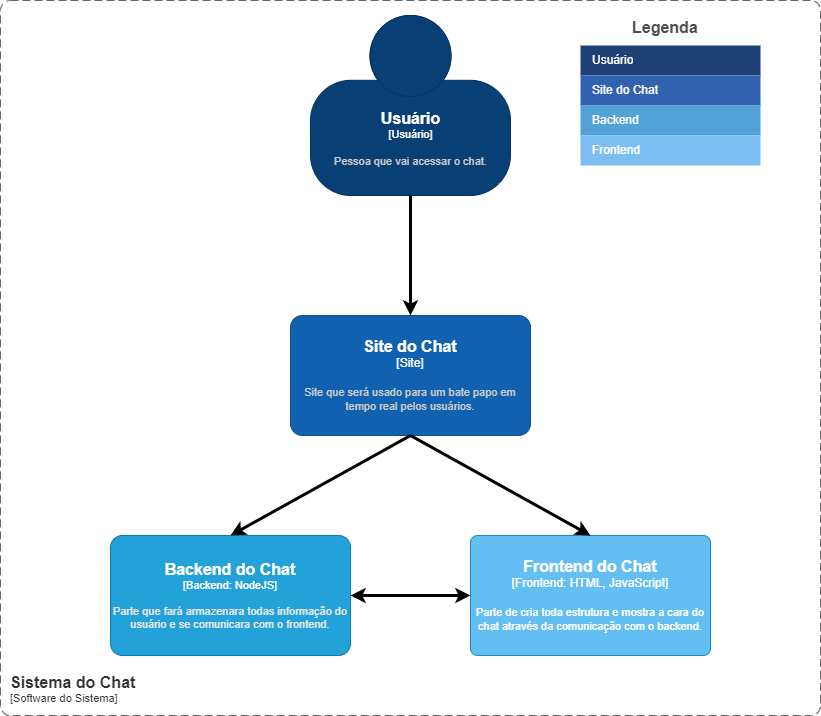

The diagram above was exported from draw.io. Its source (the exported page's mxGraphModel, read from the mxfile embedded in the PNG):
<mxGraphModel dx="1381" dy="787" grid="1" gridSize="10" guides="1" tooltips="1" connect="1" arrows="1" fold="1" page="1" pageScale="1" pageWidth="827" pageHeight="1169" math="0" shadow="0">
  <root>
    <mxCell id="0" />
    <mxCell id="1" parent="0" />
    <object placeholders="1" c4Name="Usuário" c4Type="Usuário" c4Description="Pessoa que vai acessar o chat." label="&lt;font style=&quot;font-size: 16px&quot;&gt;&lt;b&gt;%c4Name%&lt;/b&gt;&lt;/font&gt;&lt;div&gt;[%c4Type%]&lt;/div&gt;&lt;br&gt;&lt;div&gt;&lt;font style=&quot;font-size: 11px&quot;&gt;&lt;font color=&quot;#cccccc&quot;&gt;%c4Description%&lt;/font&gt;&lt;/div&gt;" id="E-2JecEuLo1ex9k2dT9B-1">
      <mxCell style="html=1;fontSize=11;dashed=0;whitespace=wrap;fillColor=#083F75;strokeColor=#06315C;fontColor=#ffffff;shape=mxgraph.c4.person2;align=center;metaEdit=1;points=[[0.5,0,0],[1,0.5,0],[1,0.75,0],[0.75,1,0],[0.5,1,0],[0.25,1,0],[0,0.75,0],[0,0.5,0]];resizable=0;" vertex="1" parent="1">
        <mxGeometry x="320" y="20" width="200" height="180" as="geometry" />
      </mxCell>
    </object>
    <mxCell id="E-2JecEuLo1ex9k2dT9B-2" value="Legenda" style="align=left;fontSize=16;fontStyle=1;strokeColor=none;fillColor=none;fontColor=#4D4D4D;spacingTop=-8;resizable=0;" vertex="1" parent="1">
      <mxGeometry x="640" y="20" width="180" height="30" as="geometry" />
    </mxCell>
    <mxCell id="E-2JecEuLo1ex9k2dT9B-3" value="" style="shape=table;html=1;whiteSpace=wrap;startSize=0;container=1;collapsible=0;childLayout=tableLayout;fillColor=none;align=left;spacingLeft=10;strokeColor=none;rounded=1;arcSize=11;fontColor=#FFFFFF;resizable=0;points=[[0.25,0,0],[0.5,0,0],[0.75,0,0],[1,0.25,0],[1,0.5,0],[1,0.75,0],[0.75,1,0],[0.5,1,0],[0.25,1,0],[0,0.75,0],[0,0.5,0],[0,0.25,0]];" vertex="1" parent="1">
      <mxGeometry x="590" y="50" width="180" height="120" as="geometry" />
    </mxCell>
    <mxCell id="E-2JecEuLo1ex9k2dT9B-4" value="Usuário" style="shape=partialRectangle;html=1;whiteSpace=wrap;connectable=0;fillColor=#1E4074;top=0;left=0;bottom=0;right=0;overflow=hidden;pointerEvents=1;align=left;spacingLeft=10;strokeColor=none;fontColor=#FFFFFF;" vertex="1" parent="E-2JecEuLo1ex9k2dT9B-3">
      <mxGeometry width="180" height="30" as="geometry" />
    </mxCell>
    <mxCell id="E-2JecEuLo1ex9k2dT9B-5" value="Site do Chat" style="shape=partialRectangle;html=1;whiteSpace=wrap;connectable=0;fillColor=#3162AF;top=0;left=0;bottom=0;right=0;overflow=hidden;pointerEvents=1;align=left;spacingLeft=10;fontColor=#FFFFFF;" vertex="1" parent="E-2JecEuLo1ex9k2dT9B-3">
      <mxGeometry y="30" width="180" height="30" as="geometry" />
    </mxCell>
    <mxCell id="E-2JecEuLo1ex9k2dT9B-6" value="Backend" style="shape=partialRectangle;html=1;whiteSpace=wrap;connectable=0;fillColor=#52A2D8;top=0;left=0;bottom=0;right=0;overflow=hidden;pointerEvents=1;align=left;spacingLeft=10;fontColor=#FFFFFF;" vertex="1" parent="E-2JecEuLo1ex9k2dT9B-3">
      <mxGeometry y="60" width="180" height="30" as="geometry" />
    </mxCell>
    <mxCell id="E-2JecEuLo1ex9k2dT9B-7" value="Frontend" style="shape=partialRectangle;html=1;whiteSpace=wrap;connectable=0;fillColor=#7CBEF1;top=0;left=0;bottom=0;right=0;overflow=hidden;pointerEvents=1;align=left;spacingLeft=10;fontColor=#FFFFFF;" vertex="1" parent="E-2JecEuLo1ex9k2dT9B-3">
      <mxGeometry y="90" width="180" height="30" as="geometry" />
    </mxCell>
    <object placeholders="1" c4Name="Site do Chat" c4Type="Site" c4Description="Site que será usado para um bate papo em tempo real pelos usuários." label="&lt;font style=&quot;font-size: 16px&quot;&gt;&lt;b&gt;%c4Name%&lt;/b&gt;&lt;/font&gt;&lt;div&gt;[%c4Type%]&lt;/div&gt;&lt;br&gt;&lt;div&gt;&lt;font style=&quot;font-size: 11px&quot;&gt;&lt;font color=&quot;#cccccc&quot;&gt;%c4Description%&lt;/font&gt;&lt;/div&gt;" id="E-2JecEuLo1ex9k2dT9B-10">
      <mxCell style="rounded=1;whiteSpace=wrap;html=1;labelBackgroundColor=none;fillColor=#1061B0;fontColor=#ffffff;align=center;arcSize=10;strokeColor=#0D5091;metaEdit=1;resizable=0;points=[[0.25,0,0],[0.5,0,0],[0.75,0,0],[1,0.25,0],[1,0.5,0],[1,0.75,0],[0.75,1,0],[0.5,1,0],[0.25,1,0],[0,0.75,0],[0,0.5,0],[0,0.25,0]];" vertex="1" parent="1">
        <mxGeometry x="300" y="320" width="240" height="120" as="geometry" />
      </mxCell>
    </object>
    <object placeholders="1" c4Name="Backend do Chat" c4Type="Backend" c4Technology="NodeJS" c4Description="Parte que fará armazenara todas informação do usuário e se comunicara com o frontend." label="&lt;font style=&quot;font-size: 16px&quot;&gt;&lt;b&gt;%c4Name%&lt;/b&gt;&lt;/font&gt;&lt;div&gt;[%c4Type%: %c4Technology%]&lt;/div&gt;&lt;br&gt;&lt;div&gt;&lt;font style=&quot;font-size: 11px&quot;&gt;&lt;font color=&quot;#E6E6E6&quot;&gt;%c4Description%&lt;/font&gt;&lt;/div&gt;" id="E-2JecEuLo1ex9k2dT9B-11">
      <mxCell style="rounded=1;whiteSpace=wrap;html=1;fontSize=11;labelBackgroundColor=none;fillColor=#23A2D9;fontColor=#ffffff;align=center;arcSize=10;strokeColor=#0E7DAD;metaEdit=1;resizable=0;points=[[0.25,0,0],[0.5,0,0],[0.75,0,0],[1,0.25,0],[1,0.5,0],[1,0.75,0],[0.75,1,0],[0.5,1,0],[0.25,1,0],[0,0.75,0],[0,0.5,0],[0,0.25,0]];" vertex="1" parent="1">
        <mxGeometry x="120" y="540" width="240" height="120" as="geometry" />
      </mxCell>
    </object>
    <object placeholders="1" c4Name="Frontend do Chat" c4Type="Frontend" c4Technology="HTML, JavaScript" c4Description="Parte de cria toda estrutura e mostra a cara do chat através da comunicação com o backend." label="&lt;font style=&quot;font-size: 16px&quot;&gt;&lt;b&gt;%c4Name%&lt;/b&gt;&lt;/font&gt;&lt;div&gt;[%c4Type%: %c4Technology%]&lt;/div&gt;&lt;br&gt;&lt;div&gt;&lt;font style=&quot;font-size: 11px&quot;&gt;%c4Description%&lt;/font&gt;&lt;/div&gt;" id="E-2JecEuLo1ex9k2dT9B-12">
      <mxCell style="rounded=1;whiteSpace=wrap;html=1;labelBackgroundColor=none;fillColor=#63BEF2;fontColor=#ffffff;align=center;arcSize=6;strokeColor=#2086C9;metaEdit=1;resizable=0;points=[[0.25,0,0],[0.5,0,0],[0.75,0,0],[1,0.25,0],[1,0.5,0],[1,0.75,0],[0.75,1,0],[0.5,1,0],[0.25,1,0],[0,0.75,0],[0,0.5,0],[0,0.25,0]];" vertex="1" parent="1">
        <mxGeometry x="480" y="540" width="240" height="120" as="geometry" />
      </mxCell>
    </object>
    <object placeholders="1" c4Name="Sistema do Chat" c4Type="Escopo do Sistema" c4Application="Software do Sistema" label="&lt;font style=&quot;font-size: 16px&quot;&gt;&lt;b&gt;&lt;div style=&quot;text-align: left&quot;&gt;%c4Name%&lt;/div&gt;&lt;/b&gt;&lt;/font&gt;&lt;div style=&quot;text-align: left&quot;&gt;[%c4Application%]&lt;/div&gt;" id="E-2JecEuLo1ex9k2dT9B-13">
      <mxCell style="rounded=1;fontSize=11;whiteSpace=wrap;html=1;dashed=1;arcSize=20;fillColor=none;strokeColor=#666666;fontColor=#333333;labelBackgroundColor=none;align=left;verticalAlign=bottom;labelBorderColor=none;spacingTop=0;spacing=10;dashPattern=8 4;metaEdit=1;rotatable=0;perimeter=rectanglePerimeter;noLabel=0;labelPadding=0;allowArrows=0;connectable=0;expand=0;recursiveResize=0;editable=1;pointerEvents=0;absoluteArcSize=1;points=[[0.25,0,0],[0.5,0,0],[0.75,0,0],[1,0.25,0],[1,0.5,0],[1,0.75,0],[0.75,1,0],[0.5,1,0],[0.25,1,0],[0,0.75,0],[0,0.5,0],[0,0.25,0]];" vertex="1" parent="1">
        <mxGeometry x="10" y="5" width="820" height="715" as="geometry" />
      </mxCell>
    </object>
    <mxCell id="E-2JecEuLo1ex9k2dT9B-14" value="" style="endArrow=classic;html=1;rounded=0;exitX=0.5;exitY=1;exitDx=0;exitDy=0;exitPerimeter=0;entryX=0.5;entryY=0;entryDx=0;entryDy=0;entryPerimeter=0;strokeWidth=3;" edge="1" parent="1" source="E-2JecEuLo1ex9k2dT9B-1" target="E-2JecEuLo1ex9k2dT9B-10">
      <mxGeometry width="50" height="50" relative="1" as="geometry">
        <mxPoint x="230" y="290" as="sourcePoint" />
        <mxPoint x="280" y="240" as="targetPoint" />
      </mxGeometry>
    </mxCell>
    <mxCell id="E-2JecEuLo1ex9k2dT9B-15" value="" style="endArrow=classic;html=1;rounded=0;strokeWidth=3;entryX=0.5;entryY=0;entryDx=0;entryDy=0;entryPerimeter=0;" edge="1" parent="1" target="E-2JecEuLo1ex9k2dT9B-11">
      <mxGeometry width="50" height="50" relative="1" as="geometry">
        <mxPoint x="420" y="440" as="sourcePoint" />
        <mxPoint x="450" y="470" as="targetPoint" />
      </mxGeometry>
    </mxCell>
    <mxCell id="E-2JecEuLo1ex9k2dT9B-16" value="" style="endArrow=classic;html=1;rounded=0;strokeWidth=3;exitX=0.5;exitY=1;exitDx=0;exitDy=0;exitPerimeter=0;entryX=0.5;entryY=0;entryDx=0;entryDy=0;entryPerimeter=0;" edge="1" parent="1" source="E-2JecEuLo1ex9k2dT9B-10" target="E-2JecEuLo1ex9k2dT9B-12">
      <mxGeometry width="50" height="50" relative="1" as="geometry">
        <mxPoint x="670" y="460" as="sourcePoint" />
        <mxPoint x="720" y="410" as="targetPoint" />
      </mxGeometry>
    </mxCell>
    <mxCell id="E-2JecEuLo1ex9k2dT9B-17" value="" style="endArrow=classic;startArrow=classic;html=1;rounded=0;strokeWidth=3;exitX=1;exitY=0.5;exitDx=0;exitDy=0;exitPerimeter=0;entryX=0;entryY=0.5;entryDx=0;entryDy=0;entryPerimeter=0;" edge="1" parent="1" source="E-2JecEuLo1ex9k2dT9B-11" target="E-2JecEuLo1ex9k2dT9B-12">
      <mxGeometry width="50" height="50" relative="1" as="geometry">
        <mxPoint x="400" y="640" as="sourcePoint" />
        <mxPoint x="450" y="590" as="targetPoint" />
      </mxGeometry>
    </mxCell>
  </root>
</mxGraphModel>